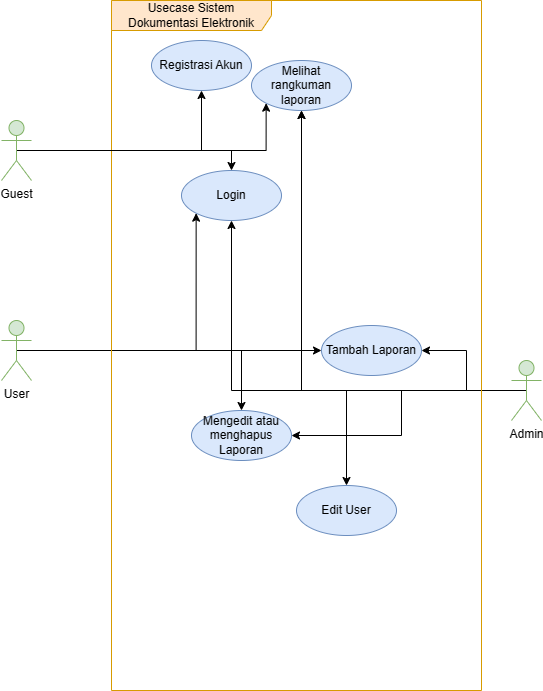

The diagram above was exported from draw.io. Its source (the exported page's mxGraphModel, read from the mxfile embedded in the PNG):
<mxGraphModel dx="1042" dy="582" grid="1" gridSize="10" guides="1" tooltips="1" connect="1" arrows="1" fold="1" page="1" pageScale="1" pageWidth="850" pageHeight="1100" math="0" shadow="0">
  <root>
    <mxCell id="0" />
    <mxCell id="1" parent="0" />
    <mxCell id="0qjcd-5P8d3NNlDJcc0L-20" style="edgeStyle=orthogonalEdgeStyle;rounded=0;orthogonalLoop=1;jettySize=auto;html=1;exitX=0.5;exitY=0.5;exitDx=0;exitDy=0;exitPerimeter=0;entryX=0;entryY=1;entryDx=0;entryDy=0;" edge="1" parent="1" source="0qjcd-5P8d3NNlDJcc0L-1" target="0qjcd-5P8d3NNlDJcc0L-8">
      <mxGeometry relative="1" as="geometry" />
    </mxCell>
    <mxCell id="0qjcd-5P8d3NNlDJcc0L-22" style="edgeStyle=orthogonalEdgeStyle;rounded=0;orthogonalLoop=1;jettySize=auto;html=1;exitX=0.5;exitY=0.5;exitDx=0;exitDy=0;exitPerimeter=0;entryX=0;entryY=0.5;entryDx=0;entryDy=0;" edge="1" parent="1" source="0qjcd-5P8d3NNlDJcc0L-1" target="0qjcd-5P8d3NNlDJcc0L-12">
      <mxGeometry relative="1" as="geometry" />
    </mxCell>
    <mxCell id="0qjcd-5P8d3NNlDJcc0L-23" style="edgeStyle=orthogonalEdgeStyle;rounded=0;orthogonalLoop=1;jettySize=auto;html=1;exitX=0.5;exitY=0.5;exitDx=0;exitDy=0;exitPerimeter=0;entryX=0.5;entryY=1;entryDx=0;entryDy=0;" edge="1" parent="1" source="0qjcd-5P8d3NNlDJcc0L-1" target="0qjcd-5P8d3NNlDJcc0L-16">
      <mxGeometry relative="1" as="geometry" />
    </mxCell>
    <mxCell id="0qjcd-5P8d3NNlDJcc0L-24" style="edgeStyle=orthogonalEdgeStyle;rounded=0;orthogonalLoop=1;jettySize=auto;html=1;exitX=0.5;exitY=0.5;exitDx=0;exitDy=0;exitPerimeter=0;" edge="1" parent="1" source="0qjcd-5P8d3NNlDJcc0L-1" target="0qjcd-5P8d3NNlDJcc0L-13">
      <mxGeometry relative="1" as="geometry" />
    </mxCell>
    <mxCell id="0qjcd-5P8d3NNlDJcc0L-1" value="User" style="shape=umlActor;verticalLabelPosition=bottom;verticalAlign=top;html=1;fillColor=#d5e8d4;strokeColor=#82b366;" vertex="1" parent="1">
      <mxGeometry x="130" y="360" width="30" height="60" as="geometry" />
    </mxCell>
    <mxCell id="0qjcd-5P8d3NNlDJcc0L-26" style="edgeStyle=orthogonalEdgeStyle;rounded=0;orthogonalLoop=1;jettySize=auto;html=1;exitX=0.5;exitY=0.5;exitDx=0;exitDy=0;exitPerimeter=0;" edge="1" parent="1" source="0qjcd-5P8d3NNlDJcc0L-2" target="0qjcd-5P8d3NNlDJcc0L-12">
      <mxGeometry relative="1" as="geometry" />
    </mxCell>
    <mxCell id="0qjcd-5P8d3NNlDJcc0L-27" style="edgeStyle=orthogonalEdgeStyle;rounded=0;orthogonalLoop=1;jettySize=auto;html=1;exitX=0.5;exitY=0.5;exitDx=0;exitDy=0;exitPerimeter=0;" edge="1" parent="1" source="0qjcd-5P8d3NNlDJcc0L-2" target="0qjcd-5P8d3NNlDJcc0L-13">
      <mxGeometry relative="1" as="geometry" />
    </mxCell>
    <mxCell id="0qjcd-5P8d3NNlDJcc0L-28" style="edgeStyle=orthogonalEdgeStyle;rounded=0;orthogonalLoop=1;jettySize=auto;html=1;exitX=0.5;exitY=0.5;exitDx=0;exitDy=0;exitPerimeter=0;entryX=0.5;entryY=1;entryDx=0;entryDy=0;" edge="1" parent="1" source="0qjcd-5P8d3NNlDJcc0L-2" target="0qjcd-5P8d3NNlDJcc0L-16">
      <mxGeometry relative="1" as="geometry" />
    </mxCell>
    <mxCell id="0qjcd-5P8d3NNlDJcc0L-29" style="edgeStyle=orthogonalEdgeStyle;rounded=0;orthogonalLoop=1;jettySize=auto;html=1;exitX=0.5;exitY=0.5;exitDx=0;exitDy=0;exitPerimeter=0;" edge="1" parent="1" source="0qjcd-5P8d3NNlDJcc0L-2" target="0qjcd-5P8d3NNlDJcc0L-8">
      <mxGeometry relative="1" as="geometry" />
    </mxCell>
    <mxCell id="0qjcd-5P8d3NNlDJcc0L-32" style="edgeStyle=orthogonalEdgeStyle;rounded=0;orthogonalLoop=1;jettySize=auto;html=1;exitX=0.5;exitY=0.5;exitDx=0;exitDy=0;exitPerimeter=0;" edge="1" parent="1" source="0qjcd-5P8d3NNlDJcc0L-2" target="0qjcd-5P8d3NNlDJcc0L-31">
      <mxGeometry relative="1" as="geometry" />
    </mxCell>
    <mxCell id="0qjcd-5P8d3NNlDJcc0L-2" value="Admin" style="shape=umlActor;verticalLabelPosition=bottom;verticalAlign=top;html=1;fillColor=#d5e8d4;strokeColor=#82b366;" vertex="1" parent="1">
      <mxGeometry x="640" y="400" width="30" height="60" as="geometry" />
    </mxCell>
    <mxCell id="0qjcd-5P8d3NNlDJcc0L-5" value="Usecase Sistem Dokumentasi Elektronik" style="shape=umlFrame;whiteSpace=wrap;html=1;pointerEvents=0;width=160;height=30;fillColor=#ffe6cc;strokeColor=#d79b00;" vertex="1" parent="1">
      <mxGeometry x="240" y="40" width="370" height="690" as="geometry" />
    </mxCell>
    <mxCell id="0qjcd-5P8d3NNlDJcc0L-8" value="Login" style="ellipse;whiteSpace=wrap;html=1;fillColor=#dae8fc;strokeColor=#6c8ebf;" vertex="1" parent="1">
      <mxGeometry x="310" y="210" width="100" height="50" as="geometry" />
    </mxCell>
    <mxCell id="0qjcd-5P8d3NNlDJcc0L-11" value="Registrasi Akun" style="ellipse;whiteSpace=wrap;html=1;fillColor=#dae8fc;strokeColor=#6c8ebf;" vertex="1" parent="1">
      <mxGeometry x="280" y="80" width="100" height="50" as="geometry" />
    </mxCell>
    <mxCell id="0qjcd-5P8d3NNlDJcc0L-12" value="Tambah Laporan" style="ellipse;whiteSpace=wrap;html=1;fillColor=#dae8fc;strokeColor=#6c8ebf;" vertex="1" parent="1">
      <mxGeometry x="450" y="365" width="100" height="50" as="geometry" />
    </mxCell>
    <mxCell id="0qjcd-5P8d3NNlDJcc0L-13" value="Mengedit atau menghapus Laporan" style="ellipse;whiteSpace=wrap;html=1;fillColor=#dae8fc;strokeColor=#6c8ebf;" vertex="1" parent="1">
      <mxGeometry x="320" y="450" width="100" height="50" as="geometry" />
    </mxCell>
    <mxCell id="0qjcd-5P8d3NNlDJcc0L-15" style="edgeStyle=orthogonalEdgeStyle;rounded=0;orthogonalLoop=1;jettySize=auto;html=1;" edge="1" parent="1" source="0qjcd-5P8d3NNlDJcc0L-14" target="0qjcd-5P8d3NNlDJcc0L-11">
      <mxGeometry relative="1" as="geometry" />
    </mxCell>
    <mxCell id="0qjcd-5P8d3NNlDJcc0L-18" style="edgeStyle=orthogonalEdgeStyle;rounded=0;orthogonalLoop=1;jettySize=auto;html=1;exitX=0.5;exitY=0.5;exitDx=0;exitDy=0;exitPerimeter=0;entryX=0;entryY=1;entryDx=0;entryDy=0;" edge="1" parent="1" source="0qjcd-5P8d3NNlDJcc0L-14" target="0qjcd-5P8d3NNlDJcc0L-16">
      <mxGeometry relative="1" as="geometry" />
    </mxCell>
    <mxCell id="0qjcd-5P8d3NNlDJcc0L-19" style="edgeStyle=orthogonalEdgeStyle;rounded=0;orthogonalLoop=1;jettySize=auto;html=1;exitX=0.5;exitY=0.5;exitDx=0;exitDy=0;exitPerimeter=0;entryX=0.5;entryY=0;entryDx=0;entryDy=0;" edge="1" parent="1" source="0qjcd-5P8d3NNlDJcc0L-14" target="0qjcd-5P8d3NNlDJcc0L-8">
      <mxGeometry relative="1" as="geometry" />
    </mxCell>
    <mxCell id="0qjcd-5P8d3NNlDJcc0L-14" value="Guest" style="shape=umlActor;verticalLabelPosition=bottom;verticalAlign=top;html=1;fillColor=#d5e8d4;strokeColor=#82b366;" vertex="1" parent="1">
      <mxGeometry x="130" y="160" width="30" height="60" as="geometry" />
    </mxCell>
    <mxCell id="0qjcd-5P8d3NNlDJcc0L-16" value="Melihat rangkuman laporan" style="ellipse;whiteSpace=wrap;html=1;fillColor=#dae8fc;strokeColor=#6c8ebf;" vertex="1" parent="1">
      <mxGeometry x="380" y="100" width="100" height="50" as="geometry" />
    </mxCell>
    <mxCell id="0qjcd-5P8d3NNlDJcc0L-31" value="Edit User" style="ellipse;whiteSpace=wrap;html=1;fillColor=#dae8fc;strokeColor=#6c8ebf;" vertex="1" parent="1">
      <mxGeometry x="425" y="525" width="100" height="50" as="geometry" />
    </mxCell>
  </root>
</mxGraphModel>